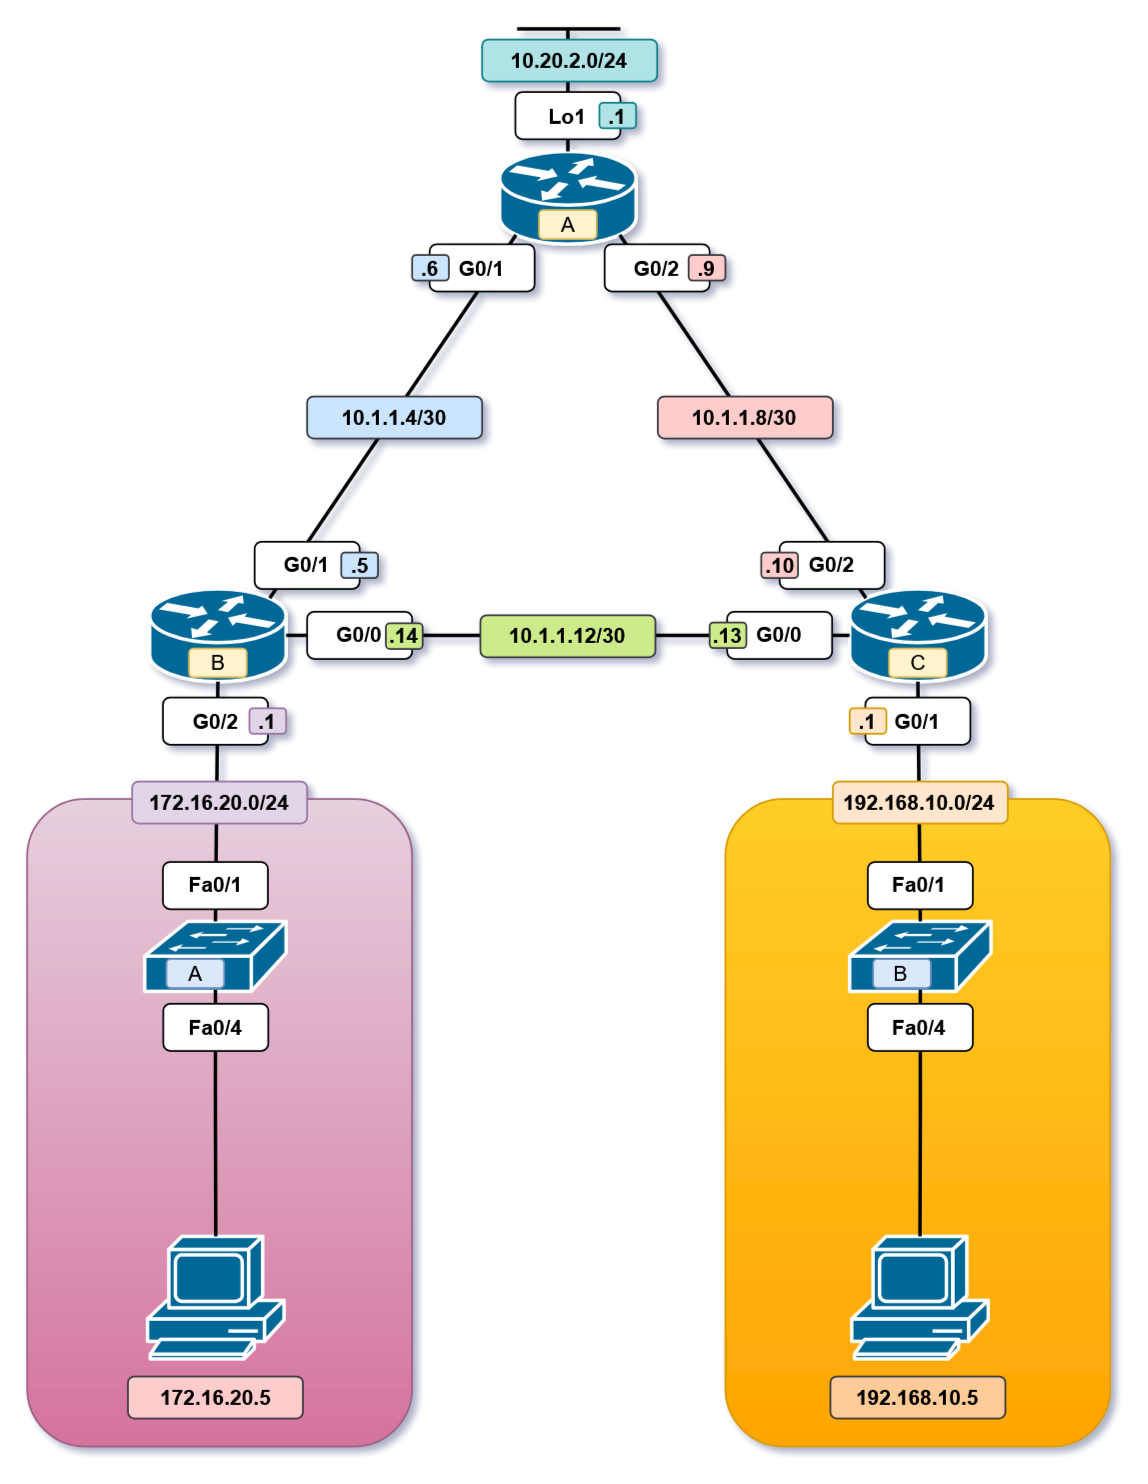

The diagram above was exported from draw.io. Its source (the exported page's mxGraphModel, read from the mxfile embedded in the PNG):
<mxGraphModel dx="2431" dy="900" grid="1" gridSize="10" guides="1" tooltips="1" connect="1" arrows="1" fold="1" page="1" pageScale="1" pageWidth="850" pageHeight="1100" math="0" shadow="0">
  <root>
    <mxCell id="0" />
    <mxCell id="1" parent="0" />
    <mxCell id="ObfvJvUtEPlKTBTyzYiv-41" value="" style="rounded=1;whiteSpace=wrap;html=1;fillColor=#ffcd28;strokeColor=#d79b00;gradientColor=#ffa500;" vertex="1" parent="1">
      <mxGeometry x="519" y="530" width="220" height="370" as="geometry" />
    </mxCell>
    <mxCell id="ObfvJvUtEPlKTBTyzYiv-40" value="" style="rounded=1;whiteSpace=wrap;html=1;fillColor=#e6d0de;strokeColor=#996185;gradientColor=#d5739d;" vertex="1" parent="1">
      <mxGeometry x="120" y="530" width="220" height="370" as="geometry" />
    </mxCell>
    <mxCell id="ObfvJvUtEPlKTBTyzYiv-2" value="" style="shape=mxgraph.cisco.routers.router;sketch=0;html=1;pointerEvents=1;dashed=0;fillColor=#036897;strokeColor=#ffffff;strokeWidth=2;verticalLabelPosition=bottom;verticalAlign=top;align=center;outlineConnect=0;" vertex="1" parent="1">
      <mxGeometry x="190" y="410" width="78" height="53" as="geometry" />
    </mxCell>
    <mxCell id="ObfvJvUtEPlKTBTyzYiv-3" value="" style="shape=mxgraph.cisco.routers.router;sketch=0;html=1;pointerEvents=1;dashed=0;fillColor=#036897;strokeColor=#ffffff;strokeWidth=2;verticalLabelPosition=bottom;verticalAlign=top;align=center;outlineConnect=0;" vertex="1" parent="1">
      <mxGeometry x="390" y="160" width="78" height="53" as="geometry" />
    </mxCell>
    <mxCell id="ObfvJvUtEPlKTBTyzYiv-4" value="" style="shape=mxgraph.cisco.routers.router;sketch=0;html=1;pointerEvents=1;dashed=0;fillColor=#036897;strokeColor=#ffffff;strokeWidth=2;verticalLabelPosition=bottom;verticalAlign=top;align=center;outlineConnect=0;" vertex="1" parent="1">
      <mxGeometry x="590" y="410" width="78" height="53" as="geometry" />
    </mxCell>
    <mxCell id="ObfvJvUtEPlKTBTyzYiv-5" style="rounded=0;orthogonalLoop=1;jettySize=auto;html=1;exitX=0.88;exitY=0.9;exitDx=0;exitDy=0;exitPerimeter=0;entryX=0.12;entryY=0.1;entryDx=0;entryDy=0;entryPerimeter=0;strokeWidth=2;endArrow=none;startFill=0;" edge="1" parent="1" source="ObfvJvUtEPlKTBTyzYiv-3" target="ObfvJvUtEPlKTBTyzYiv-4">
      <mxGeometry relative="1" as="geometry" />
    </mxCell>
    <mxCell id="ObfvJvUtEPlKTBTyzYiv-6" style="rounded=0;orthogonalLoop=1;jettySize=auto;html=1;exitX=0.12;exitY=0.9;exitDx=0;exitDy=0;exitPerimeter=0;entryX=0.88;entryY=0.1;entryDx=0;entryDy=0;entryPerimeter=0;strokeWidth=2;endArrow=none;startFill=0;" edge="1" parent="1" source="ObfvJvUtEPlKTBTyzYiv-3" target="ObfvJvUtEPlKTBTyzYiv-2">
      <mxGeometry relative="1" as="geometry" />
    </mxCell>
    <mxCell id="ObfvJvUtEPlKTBTyzYiv-7" style="rounded=0;orthogonalLoop=1;jettySize=auto;html=1;exitX=1;exitY=0.5;exitDx=0;exitDy=0;exitPerimeter=0;entryX=0;entryY=0.5;entryDx=0;entryDy=0;entryPerimeter=0;strokeWidth=2;endArrow=none;startFill=0;" edge="1" parent="1" source="ObfvJvUtEPlKTBTyzYiv-2" target="ObfvJvUtEPlKTBTyzYiv-4">
      <mxGeometry relative="1" as="geometry" />
    </mxCell>
    <mxCell id="ObfvJvUtEPlKTBTyzYiv-8" value="&lt;b&gt;G0/2&lt;/b&gt;" style="rounded=1;whiteSpace=wrap;html=1;" vertex="1" parent="1">
      <mxGeometry x="450" y="213" width="60" height="27" as="geometry" />
    </mxCell>
    <mxCell id="ObfvJvUtEPlKTBTyzYiv-12" value="&lt;b&gt;G0/1&lt;/b&gt;" style="rounded=1;whiteSpace=wrap;html=1;" vertex="1" parent="1">
      <mxGeometry x="350" y="213" width="60" height="27" as="geometry" />
    </mxCell>
    <mxCell id="ObfvJvUtEPlKTBTyzYiv-14" value="&lt;b&gt;G0/2&lt;/b&gt;" style="rounded=1;whiteSpace=wrap;html=1;" vertex="1" parent="1">
      <mxGeometry x="550" y="383" width="60" height="27" as="geometry" />
    </mxCell>
    <mxCell id="ObfvJvUtEPlKTBTyzYiv-15" value="&lt;b&gt;G0/1&lt;/b&gt;" style="rounded=1;whiteSpace=wrap;html=1;" vertex="1" parent="1">
      <mxGeometry x="250" y="383" width="60" height="27" as="geometry" />
    </mxCell>
    <mxCell id="ObfvJvUtEPlKTBTyzYiv-16" value="&lt;b&gt;G0/0&lt;/b&gt;" style="rounded=1;whiteSpace=wrap;html=1;" vertex="1" parent="1">
      <mxGeometry x="520" y="423" width="60" height="27" as="geometry" />
    </mxCell>
    <mxCell id="ObfvJvUtEPlKTBTyzYiv-17" value="&lt;b&gt;G0/0&lt;/b&gt;" style="rounded=1;whiteSpace=wrap;html=1;" vertex="1" parent="1">
      <mxGeometry x="280" y="423" width="60" height="27" as="geometry" />
    </mxCell>
    <mxCell id="ObfvJvUtEPlKTBTyzYiv-18" value="A" style="rounded=1;whiteSpace=wrap;html=1;fillColor=#fff2cc;strokeColor=#d6b656;" vertex="1" parent="1">
      <mxGeometry x="412.5" y="193.5" width="33" height="16.5" as="geometry" />
    </mxCell>
    <mxCell id="ObfvJvUtEPlKTBTyzYiv-19" value="C" style="rounded=1;whiteSpace=wrap;html=1;fillColor=#fff2cc;strokeColor=#d6b656;" vertex="1" parent="1">
      <mxGeometry x="612.5" y="444" width="33" height="16.5" as="geometry" />
    </mxCell>
    <mxCell id="ObfvJvUtEPlKTBTyzYiv-20" value="B" style="rounded=1;whiteSpace=wrap;html=1;fillColor=#fff2cc;strokeColor=#d6b656;" vertex="1" parent="1">
      <mxGeometry x="212.5" y="444" width="33" height="16.5" as="geometry" />
    </mxCell>
    <mxCell id="ObfvJvUtEPlKTBTyzYiv-21" value="" style="shape=mxgraph.cisco.switches.workgroup_switch;sketch=0;html=1;pointerEvents=1;dashed=0;fillColor=#036897;strokeColor=#ffffff;strokeWidth=2;verticalLabelPosition=bottom;verticalAlign=top;align=center;outlineConnect=0;" vertex="1" parent="1">
      <mxGeometry x="187.2" y="600" width="80.8" height="40" as="geometry" />
    </mxCell>
    <mxCell id="ObfvJvUtEPlKTBTyzYiv-22" value="" style="shape=mxgraph.cisco.switches.workgroup_switch;sketch=0;html=1;pointerEvents=1;dashed=0;fillColor=#036897;strokeColor=#ffffff;strokeWidth=2;verticalLabelPosition=bottom;verticalAlign=top;align=center;outlineConnect=0;" vertex="1" parent="1">
      <mxGeometry x="590" y="600" width="80.8" height="40" as="geometry" />
    </mxCell>
    <mxCell id="ObfvJvUtEPlKTBTyzYiv-23" style="rounded=0;orthogonalLoop=1;jettySize=auto;html=1;exitX=0.5;exitY=1;exitDx=0;exitDy=0;exitPerimeter=0;entryX=0.5;entryY=0;entryDx=0;entryDy=0;entryPerimeter=0;strokeColor=default;strokeWidth=2;align=center;verticalAlign=middle;fontFamily=Helvetica;fontSize=11;fontColor=default;labelBackgroundColor=default;startFill=0;endArrow=none;" edge="1" parent="1" source="ObfvJvUtEPlKTBTyzYiv-2" target="ObfvJvUtEPlKTBTyzYiv-21">
      <mxGeometry relative="1" as="geometry" />
    </mxCell>
    <mxCell id="ObfvJvUtEPlKTBTyzYiv-24" style="rounded=0;orthogonalLoop=1;jettySize=auto;html=1;exitX=0.5;exitY=1;exitDx=0;exitDy=0;exitPerimeter=0;entryX=0.5;entryY=0;entryDx=0;entryDy=0;entryPerimeter=0;strokeColor=default;strokeWidth=2;align=center;verticalAlign=middle;fontFamily=Helvetica;fontSize=11;fontColor=default;labelBackgroundColor=default;startFill=0;endArrow=none;" edge="1" parent="1" source="ObfvJvUtEPlKTBTyzYiv-4" target="ObfvJvUtEPlKTBTyzYiv-22">
      <mxGeometry relative="1" as="geometry" />
    </mxCell>
    <mxCell id="ObfvJvUtEPlKTBTyzYiv-25" value="&lt;b&gt;G0/2&lt;/b&gt;" style="rounded=1;whiteSpace=wrap;html=1;" vertex="1" parent="1">
      <mxGeometry x="197.6" y="472" width="60" height="27" as="geometry" />
    </mxCell>
    <mxCell id="ObfvJvUtEPlKTBTyzYiv-26" value="&lt;b&gt;G0/1&lt;/b&gt;" style="rounded=1;whiteSpace=wrap;html=1;" vertex="1" parent="1">
      <mxGeometry x="599" y="472" width="60" height="27" as="geometry" />
    </mxCell>
    <mxCell id="ObfvJvUtEPlKTBTyzYiv-27" value="&lt;b&gt;Fa0/1&lt;/b&gt;" style="rounded=1;whiteSpace=wrap;html=1;" vertex="1" parent="1">
      <mxGeometry x="600.4" y="566" width="60" height="27" as="geometry" />
    </mxCell>
    <mxCell id="ObfvJvUtEPlKTBTyzYiv-28" value="&lt;b&gt;Fa0/1&lt;/b&gt;" style="rounded=1;whiteSpace=wrap;html=1;" vertex="1" parent="1">
      <mxGeometry x="197.59999999999997" y="566" width="60" height="27" as="geometry" />
    </mxCell>
    <mxCell id="ObfvJvUtEPlKTBTyzYiv-29" value="A" style="rounded=1;whiteSpace=wrap;html=1;fillColor=#dae8fc;strokeColor=#6c8ebf;" vertex="1" parent="1">
      <mxGeometry x="199.6" y="621.5" width="33" height="16.5" as="geometry" />
    </mxCell>
    <mxCell id="ObfvJvUtEPlKTBTyzYiv-30" value="B" style="rounded=1;whiteSpace=wrap;html=1;fillColor=#dae8fc;strokeColor=#6c8ebf;" vertex="1" parent="1">
      <mxGeometry x="603.4" y="621.5" width="33" height="16.5" as="geometry" />
    </mxCell>
    <mxCell id="ObfvJvUtEPlKTBTyzYiv-31" value="" style="shape=mxgraph.cisco.computers_and_peripherals.pc;sketch=0;html=1;pointerEvents=1;dashed=0;fillColor=#036897;strokeColor=#ffffff;strokeWidth=2;verticalLabelPosition=bottom;verticalAlign=top;align=center;outlineConnect=0;" vertex="1" parent="1">
      <mxGeometry x="188.8" y="780" width="78" height="70" as="geometry" />
    </mxCell>
    <mxCell id="ObfvJvUtEPlKTBTyzYiv-32" value="" style="shape=mxgraph.cisco.computers_and_peripherals.pc;sketch=0;html=1;pointerEvents=1;dashed=0;fillColor=#036897;strokeColor=#ffffff;strokeWidth=2;verticalLabelPosition=bottom;verticalAlign=top;align=center;outlineConnect=0;" vertex="1" parent="1">
      <mxGeometry x="591.2" y="780" width="78" height="70" as="geometry" />
    </mxCell>
    <mxCell id="ObfvJvUtEPlKTBTyzYiv-33" style="edgeStyle=orthogonalEdgeStyle;rounded=0;orthogonalLoop=1;jettySize=auto;html=1;exitX=0.5;exitY=0.98;exitDx=0;exitDy=0;exitPerimeter=0;entryX=0.5;entryY=0;entryDx=0;entryDy=0;entryPerimeter=0;strokeColor=default;strokeWidth=2;align=center;verticalAlign=middle;fontFamily=Helvetica;fontSize=11;fontColor=default;labelBackgroundColor=default;startFill=0;endArrow=none;" edge="1" parent="1" source="ObfvJvUtEPlKTBTyzYiv-21" target="ObfvJvUtEPlKTBTyzYiv-31">
      <mxGeometry relative="1" as="geometry" />
    </mxCell>
    <mxCell id="ObfvJvUtEPlKTBTyzYiv-34" style="edgeStyle=orthogonalEdgeStyle;rounded=0;orthogonalLoop=1;jettySize=auto;html=1;exitX=0.5;exitY=0.98;exitDx=0;exitDy=0;exitPerimeter=0;entryX=0.5;entryY=0;entryDx=0;entryDy=0;entryPerimeter=0;strokeColor=default;strokeWidth=2;align=center;verticalAlign=middle;fontFamily=Helvetica;fontSize=11;fontColor=default;labelBackgroundColor=default;startFill=0;endArrow=none;" edge="1" parent="1" source="ObfvJvUtEPlKTBTyzYiv-22" target="ObfvJvUtEPlKTBTyzYiv-32">
      <mxGeometry relative="1" as="geometry" />
    </mxCell>
    <mxCell id="ObfvJvUtEPlKTBTyzYiv-36" value="&lt;b&gt;Fa0/4&lt;/b&gt;" style="rounded=1;whiteSpace=wrap;html=1;" vertex="1" parent="1">
      <mxGeometry x="197.79999999999995" y="647" width="60" height="27" as="geometry" />
    </mxCell>
    <mxCell id="ObfvJvUtEPlKTBTyzYiv-37" value="&lt;b&gt;Fa0/4&lt;/b&gt;" style="rounded=1;whiteSpace=wrap;html=1;" vertex="1" parent="1">
      <mxGeometry x="600.4" y="647" width="60" height="27" as="geometry" />
    </mxCell>
    <mxCell id="ObfvJvUtEPlKTBTyzYiv-38" value="172.16.20.0/24" style="rounded=1;whiteSpace=wrap;html=1;fontStyle=1;fillColor=#e1d5e7;strokeColor=#9673a6;" vertex="1" parent="1">
      <mxGeometry x="180" y="520" width="100" height="24" as="geometry" />
    </mxCell>
    <mxCell id="ObfvJvUtEPlKTBTyzYiv-39" value="192.168.10.0/24" style="rounded=1;whiteSpace=wrap;html=1;fontStyle=1;fillColor=#ffe6cc;strokeColor=#d79b00;" vertex="1" parent="1">
      <mxGeometry x="580.4" y="520" width="100" height="24" as="geometry" />
    </mxCell>
    <mxCell id="ObfvJvUtEPlKTBTyzYiv-42" value="172.16.20.5" style="rounded=1;whiteSpace=wrap;html=1;fontStyle=1;fillColor=#ffcccc;strokeColor=#36393d;" vertex="1" parent="1">
      <mxGeometry x="177.6" y="860" width="100" height="24" as="geometry" />
    </mxCell>
    <mxCell id="ObfvJvUtEPlKTBTyzYiv-43" value="192.168.10.5" style="rounded=1;whiteSpace=wrap;html=1;fontStyle=1;fillColor=#ffcc99;strokeColor=#36393d;" vertex="1" parent="1">
      <mxGeometry x="579" y="860" width="100" height="24" as="geometry" />
    </mxCell>
    <mxCell id="ObfvJvUtEPlKTBTyzYiv-44" value="10.1.1.12/30" style="rounded=1;whiteSpace=wrap;html=1;fontStyle=1;fillColor=#cdeb8b;strokeColor=#36393d;" vertex="1" parent="1">
      <mxGeometry x="379" y="425" width="100" height="24" as="geometry" />
    </mxCell>
    <mxCell id="ObfvJvUtEPlKTBTyzYiv-45" value="10.1.1.8/30" style="rounded=1;whiteSpace=wrap;html=1;fontStyle=1;fillColor=#ffcccc;strokeColor=#36393d;" vertex="1" parent="1">
      <mxGeometry x="480.4" y="300" width="100" height="24" as="geometry" />
    </mxCell>
    <mxCell id="ObfvJvUtEPlKTBTyzYiv-46" value="10.1.1.4/30" style="rounded=1;whiteSpace=wrap;html=1;fontStyle=1;fillColor=#cce5ff;strokeColor=#36393d;" vertex="1" parent="1">
      <mxGeometry x="280" y="300" width="100" height="24" as="geometry" />
    </mxCell>
    <mxCell id="ObfvJvUtEPlKTBTyzYiv-47" value=".14" style="rounded=1;whiteSpace=wrap;html=1;fontStyle=1;fillColor=#cdeb8b;strokeColor=#36393d;" vertex="1" parent="1">
      <mxGeometry x="325" y="429.68" width="21" height="14.64" as="geometry" />
    </mxCell>
    <mxCell id="ObfvJvUtEPlKTBTyzYiv-48" value=".13" style="rounded=1;whiteSpace=wrap;html=1;fontStyle=1;fillColor=#cdeb8b;strokeColor=#36393d;" vertex="1" parent="1">
      <mxGeometry x="510" y="429.18" width="21" height="14.64" as="geometry" />
    </mxCell>
    <mxCell id="ObfvJvUtEPlKTBTyzYiv-49" value=".5" style="rounded=1;whiteSpace=wrap;html=1;fontStyle=1;fillColor=#cce5ff;strokeColor=#36393d;" vertex="1" parent="1">
      <mxGeometry x="299.5" y="389.18" width="21" height="14.64" as="geometry" />
    </mxCell>
    <mxCell id="ObfvJvUtEPlKTBTyzYiv-50" value=".6" style="rounded=1;whiteSpace=wrap;html=1;fontStyle=1;fillColor=#cce5ff;strokeColor=#36393d;" vertex="1" parent="1">
      <mxGeometry x="340" y="219.18" width="21" height="14.64" as="geometry" />
    </mxCell>
    <mxCell id="ObfvJvUtEPlKTBTyzYiv-51" value=".9" style="rounded=1;whiteSpace=wrap;html=1;fontStyle=1;fillColor=#ffcccc;strokeColor=#36393d;" vertex="1" parent="1">
      <mxGeometry x="498" y="219.18" width="21" height="14.64" as="geometry" />
    </mxCell>
    <mxCell id="ObfvJvUtEPlKTBTyzYiv-52" value=".10" style="rounded=1;whiteSpace=wrap;html=1;fontStyle=1;fillColor=#ffcccc;strokeColor=#36393d;" vertex="1" parent="1">
      <mxGeometry x="539.5" y="389.18" width="21" height="14.64" as="geometry" />
    </mxCell>
    <mxCell id="ObfvJvUtEPlKTBTyzYiv-53" value=".1" style="rounded=1;whiteSpace=wrap;html=1;fontStyle=1;fillColor=#e1d5e7;strokeColor=#9673a6;" vertex="1" parent="1">
      <mxGeometry x="247" y="478.18" width="21" height="14.64" as="geometry" />
    </mxCell>
    <mxCell id="ObfvJvUtEPlKTBTyzYiv-54" value=".1" style="rounded=1;whiteSpace=wrap;html=1;fontStyle=1;fillColor=#ffe6cc;strokeColor=#d79b00;" vertex="1" parent="1">
      <mxGeometry x="590" y="478.18" width="21" height="14.64" as="geometry" />
    </mxCell>
    <mxCell id="ObfvJvUtEPlKTBTyzYiv-58" style="edgeStyle=orthogonalEdgeStyle;rounded=0;orthogonalLoop=1;jettySize=auto;html=1;exitX=0.5;exitY=0;exitDx=0;exitDy=0;exitPerimeter=0;strokeColor=default;strokeWidth=2;align=center;verticalAlign=middle;fontFamily=Helvetica;fontSize=11;fontColor=default;labelBackgroundColor=default;startFill=0;endArrow=none;" edge="1" parent="1" source="ObfvJvUtEPlKTBTyzYiv-3">
      <mxGeometry relative="1" as="geometry">
        <mxPoint x="429" y="90" as="targetPoint" />
      </mxGeometry>
    </mxCell>
    <mxCell id="ObfvJvUtEPlKTBTyzYiv-59" value="&lt;b&gt;Lo1&lt;/b&gt;" style="rounded=1;whiteSpace=wrap;html=1;" vertex="1" parent="1">
      <mxGeometry x="399" y="126" width="60" height="27" as="geometry" />
    </mxCell>
    <mxCell id="ObfvJvUtEPlKTBTyzYiv-60" value="" style="endArrow=none;html=1;rounded=0;strokeWidth=2;" edge="1" parent="1">
      <mxGeometry width="50" height="50" relative="1" as="geometry">
        <mxPoint x="400" y="90" as="sourcePoint" />
        <mxPoint x="459" y="90" as="targetPoint" />
      </mxGeometry>
    </mxCell>
    <mxCell id="ObfvJvUtEPlKTBTyzYiv-61" value="10.20.2.0/24" style="rounded=1;whiteSpace=wrap;html=1;fontStyle=1;fillColor=#b0e3e6;strokeColor=#0e8088;" vertex="1" parent="1">
      <mxGeometry x="380" y="96" width="100" height="24" as="geometry" />
    </mxCell>
    <mxCell id="ObfvJvUtEPlKTBTyzYiv-62" value=".1" style="rounded=1;whiteSpace=wrap;html=1;fontStyle=1;fillColor=#b0e3e6;strokeColor=#0e8088;" vertex="1" parent="1">
      <mxGeometry x="447" y="132.18" width="21" height="14.64" as="geometry" />
    </mxCell>
  </root>
</mxGraphModel>